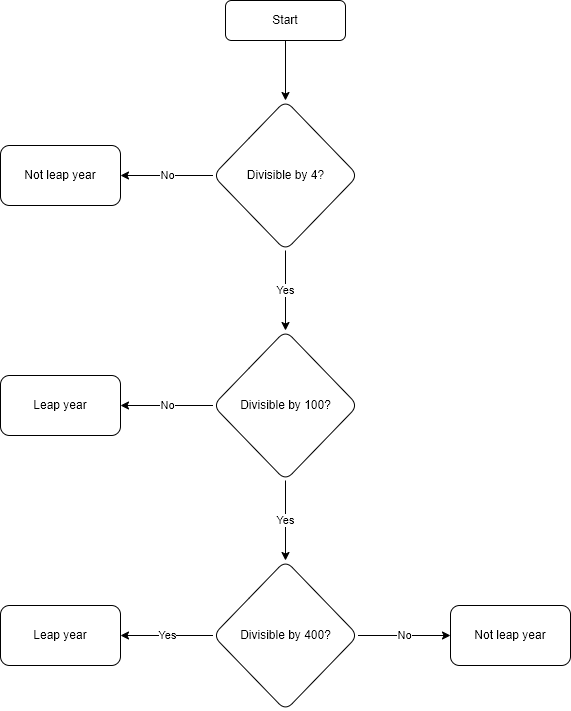

The diagram above was exported from draw.io. Its source (the exported page's mxGraphModel, read from the mxfile embedded in the PNG):
<mxGraphModel dx="1146" dy="762" grid="1" gridSize="10" guides="1" tooltips="1" connect="1" arrows="1" fold="1" page="1" pageScale="1" pageWidth="827" pageHeight="1169" math="0" shadow="0">
  <root>
    <mxCell id="WIyWlLk6GJQsqaUBKTNV-0" />
    <mxCell id="WIyWlLk6GJQsqaUBKTNV-1" parent="WIyWlLk6GJQsqaUBKTNV-0" />
    <mxCell id="Soq_Ob3_YzXYt7xwRwfd-20" value="" style="edgeStyle=orthogonalEdgeStyle;rounded=0;orthogonalLoop=1;jettySize=auto;html=1;" edge="1" parent="WIyWlLk6GJQsqaUBKTNV-1" source="WIyWlLk6GJQsqaUBKTNV-3" target="Soq_Ob3_YzXYt7xwRwfd-19">
      <mxGeometry relative="1" as="geometry" />
    </mxCell>
    <mxCell id="WIyWlLk6GJQsqaUBKTNV-3" value="Start" style="rounded=1;whiteSpace=wrap;html=1;fontSize=12;glass=0;strokeWidth=1;shadow=0;" parent="WIyWlLk6GJQsqaUBKTNV-1" vertex="1">
      <mxGeometry x="325" y="60" width="120" height="40" as="geometry" />
    </mxCell>
    <mxCell id="Soq_Ob3_YzXYt7xwRwfd-22" value="No" style="edgeStyle=orthogonalEdgeStyle;rounded=0;orthogonalLoop=1;jettySize=auto;html=1;" edge="1" parent="WIyWlLk6GJQsqaUBKTNV-1" source="Soq_Ob3_YzXYt7xwRwfd-19" target="Soq_Ob3_YzXYt7xwRwfd-21">
      <mxGeometry relative="1" as="geometry" />
    </mxCell>
    <mxCell id="Soq_Ob3_YzXYt7xwRwfd-24" value="Yes" style="edgeStyle=orthogonalEdgeStyle;rounded=0;orthogonalLoop=1;jettySize=auto;html=1;" edge="1" parent="WIyWlLk6GJQsqaUBKTNV-1" source="Soq_Ob3_YzXYt7xwRwfd-19" target="Soq_Ob3_YzXYt7xwRwfd-23">
      <mxGeometry relative="1" as="geometry" />
    </mxCell>
    <mxCell id="Soq_Ob3_YzXYt7xwRwfd-19" value="Divisible by 4?" style="rhombus;whiteSpace=wrap;html=1;rounded=1;glass=0;strokeWidth=1;shadow=0;" vertex="1" parent="WIyWlLk6GJQsqaUBKTNV-1">
      <mxGeometry x="312.5" y="160" width="145" height="150" as="geometry" />
    </mxCell>
    <mxCell id="Soq_Ob3_YzXYt7xwRwfd-21" value="Not leap year" style="whiteSpace=wrap;html=1;rounded=1;glass=0;strokeWidth=1;shadow=0;" vertex="1" parent="WIyWlLk6GJQsqaUBKTNV-1">
      <mxGeometry x="100" y="205" width="120" height="60" as="geometry" />
    </mxCell>
    <mxCell id="Soq_Ob3_YzXYt7xwRwfd-26" value="No" style="edgeStyle=orthogonalEdgeStyle;rounded=0;orthogonalLoop=1;jettySize=auto;html=1;" edge="1" parent="WIyWlLk6GJQsqaUBKTNV-1" source="Soq_Ob3_YzXYt7xwRwfd-23" target="Soq_Ob3_YzXYt7xwRwfd-25">
      <mxGeometry relative="1" as="geometry" />
    </mxCell>
    <mxCell id="Soq_Ob3_YzXYt7xwRwfd-28" value="Yes" style="edgeStyle=orthogonalEdgeStyle;rounded=0;orthogonalLoop=1;jettySize=auto;html=1;" edge="1" parent="WIyWlLk6GJQsqaUBKTNV-1" source="Soq_Ob3_YzXYt7xwRwfd-23" target="Soq_Ob3_YzXYt7xwRwfd-27">
      <mxGeometry relative="1" as="geometry" />
    </mxCell>
    <mxCell id="Soq_Ob3_YzXYt7xwRwfd-23" value="Divisible by 100?" style="rhombus;whiteSpace=wrap;html=1;rounded=1;glass=0;strokeWidth=1;shadow=0;" vertex="1" parent="WIyWlLk6GJQsqaUBKTNV-1">
      <mxGeometry x="312.5" y="390" width="145" height="150" as="geometry" />
    </mxCell>
    <mxCell id="Soq_Ob3_YzXYt7xwRwfd-25" value="Leap year" style="whiteSpace=wrap;html=1;rounded=1;glass=0;strokeWidth=1;shadow=0;" vertex="1" parent="WIyWlLk6GJQsqaUBKTNV-1">
      <mxGeometry x="100" y="435" width="120" height="60" as="geometry" />
    </mxCell>
    <mxCell id="Soq_Ob3_YzXYt7xwRwfd-30" value="Yes" style="edgeStyle=orthogonalEdgeStyle;rounded=0;orthogonalLoop=1;jettySize=auto;html=1;" edge="1" parent="WIyWlLk6GJQsqaUBKTNV-1" source="Soq_Ob3_YzXYt7xwRwfd-27" target="Soq_Ob3_YzXYt7xwRwfd-29">
      <mxGeometry relative="1" as="geometry" />
    </mxCell>
    <mxCell id="Soq_Ob3_YzXYt7xwRwfd-32" value="No" style="edgeStyle=orthogonalEdgeStyle;rounded=0;orthogonalLoop=1;jettySize=auto;html=1;" edge="1" parent="WIyWlLk6GJQsqaUBKTNV-1" source="Soq_Ob3_YzXYt7xwRwfd-27" target="Soq_Ob3_YzXYt7xwRwfd-31">
      <mxGeometry relative="1" as="geometry" />
    </mxCell>
    <mxCell id="Soq_Ob3_YzXYt7xwRwfd-27" value="Divisible by 400?" style="rhombus;whiteSpace=wrap;html=1;rounded=1;glass=0;strokeWidth=1;shadow=0;" vertex="1" parent="WIyWlLk6GJQsqaUBKTNV-1">
      <mxGeometry x="312.5" y="620" width="145" height="150" as="geometry" />
    </mxCell>
    <mxCell id="Soq_Ob3_YzXYt7xwRwfd-29" value="Leap year" style="whiteSpace=wrap;html=1;rounded=1;glass=0;strokeWidth=1;shadow=0;" vertex="1" parent="WIyWlLk6GJQsqaUBKTNV-1">
      <mxGeometry x="100" y="665" width="120" height="60" as="geometry" />
    </mxCell>
    <mxCell id="Soq_Ob3_YzXYt7xwRwfd-31" value="Not leap year" style="whiteSpace=wrap;html=1;rounded=1;glass=0;strokeWidth=1;shadow=0;" vertex="1" parent="WIyWlLk6GJQsqaUBKTNV-1">
      <mxGeometry x="550" y="665" width="120" height="60" as="geometry" />
    </mxCell>
  </root>
</mxGraphModel>